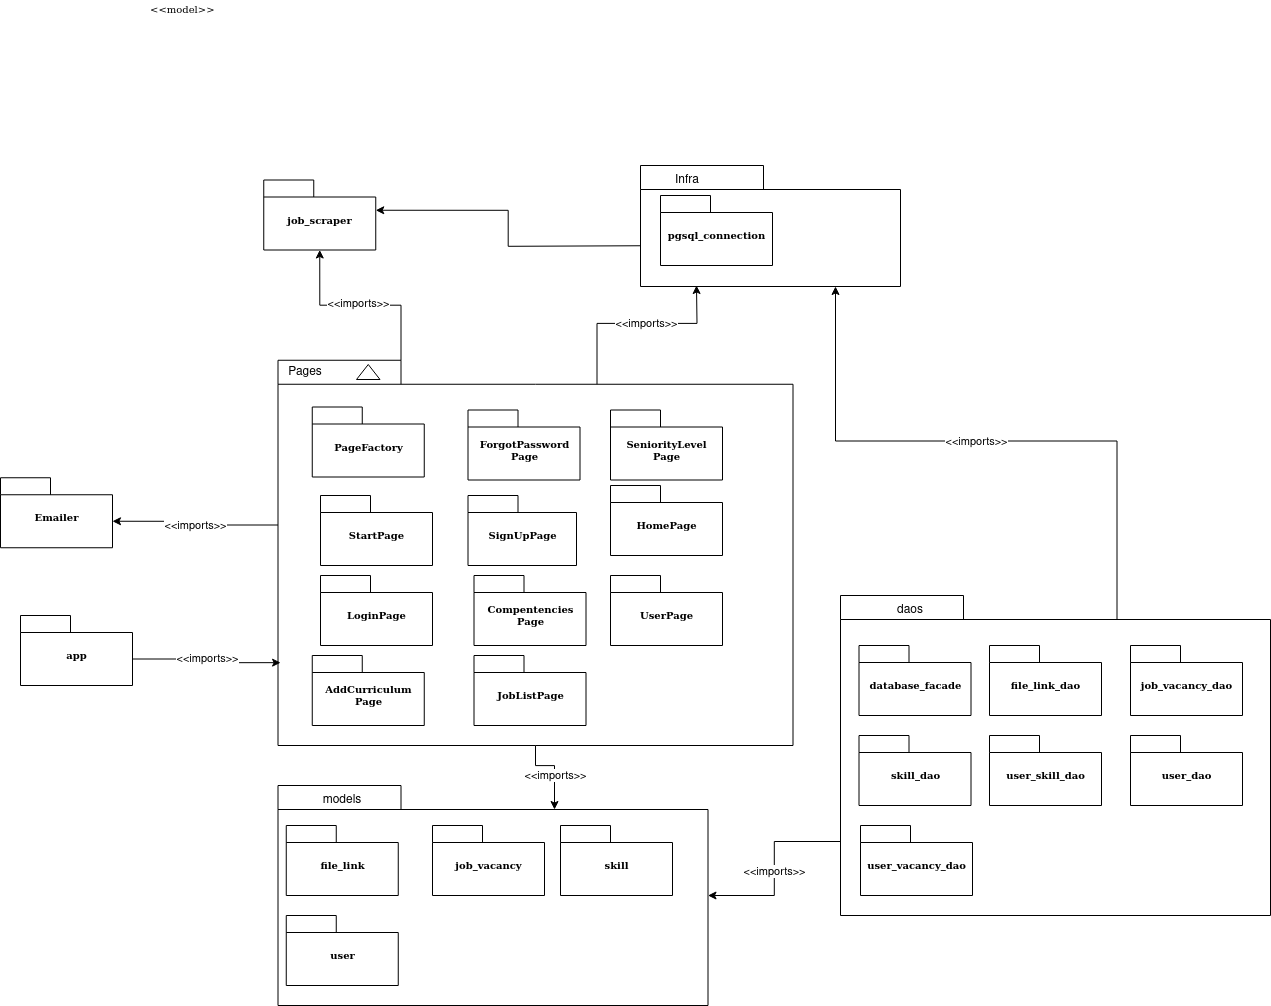

The diagram above was exported from draw.io. Its source (the exported page's mxGraphModel, read from the mxfile embedded in the PNG):
<mxGraphModel dx="1674" dy="750" grid="1" gridSize="10" guides="1" tooltips="1" connect="1" arrows="1" fold="1" page="1" pageScale="1" pageWidth="827" pageHeight="1169" background="none" math="0" shadow="0">
  <root>
    <mxCell id="0" />
    <mxCell id="1" parent="0" />
    <mxCell id="6e0c8c40b5770093-33" value="" style="shape=folder;fontStyle=1;spacingTop=10;tabWidth=123;tabHeight=24;tabPosition=left;html=1;rounded=0;shadow=0;comic=0;labelBackgroundColor=none;strokeColor=#000000;strokeWidth=1;fillColor=#ffffff;fontFamily=Verdana;fontSize=10;fontColor=#000000;align=center;" parent="1" vertex="1">
      <mxGeometry x="457.5" y="474.75" width="515" height="385.25" as="geometry" />
    </mxCell>
    <mxCell id="6e0c8c40b5770093-42" value="&lt;div&gt;ForgotPassword&lt;/div&gt;&lt;div&gt;Page&lt;br&gt;&lt;/div&gt;" style="shape=folder;fontStyle=1;spacingTop=10;tabWidth=50;tabHeight=17;tabPosition=left;html=1;rounded=0;shadow=0;comic=0;labelBackgroundColor=none;strokeColor=#000000;strokeWidth=1;fillColor=#ffffff;fontFamily=Verdana;fontSize=10;fontColor=#000000;align=center;" parent="1" vertex="1">
      <mxGeometry x="647.5" y="524.5" width="112" height="70" as="geometry" />
    </mxCell>
    <mxCell id="6e0c8c40b5770093-43" value="HomePage" style="shape=folder;fontStyle=1;spacingTop=10;tabWidth=50;tabHeight=17;tabPosition=left;html=1;rounded=0;shadow=0;comic=0;labelBackgroundColor=none;strokeColor=#000000;strokeWidth=1;fillColor=#ffffff;fontFamily=Verdana;fontSize=10;fontColor=#000000;align=center;" parent="1" vertex="1">
      <mxGeometry x="790" y="600" width="112" height="70" as="geometry" />
    </mxCell>
    <mxCell id="6e0c8c40b5770093-44" value="LoginPage" style="shape=folder;fontStyle=1;spacingTop=10;tabWidth=50;tabHeight=17;tabPosition=left;html=1;rounded=0;shadow=0;comic=0;labelBackgroundColor=none;strokeColor=#000000;strokeWidth=1;fillColor=#ffffff;fontFamily=Verdana;fontSize=10;fontColor=#000000;align=center;" parent="1" vertex="1">
      <mxGeometry x="500" y="690" width="112" height="70" as="geometry" />
    </mxCell>
    <mxCell id="6e0c8c40b5770093-45" value="UserPage" style="shape=folder;fontStyle=1;spacingTop=10;tabWidth=50;tabHeight=17;tabPosition=left;html=1;rounded=0;shadow=0;comic=0;labelBackgroundColor=none;strokeColor=#000000;strokeWidth=1;fillColor=#ffffff;fontFamily=Verdana;fontSize=10;fontColor=#000000;align=center;" parent="1" vertex="1">
      <mxGeometry x="790" y="690" width="112" height="70" as="geometry" />
    </mxCell>
    <mxCell id="6e0c8c40b5770093-51" value="" style="triangle;whiteSpace=wrap;html=1;rounded=0;shadow=0;comic=0;labelBackgroundColor=none;strokeColor=#000000;strokeWidth=1;fillColor=#ffffff;fontFamily=Verdana;fontSize=10;fontColor=#000000;align=center;rotation=-90;" parent="1" vertex="1">
      <mxGeometry x="540.25" y="474.75" width="15" height="23.5" as="geometry" />
    </mxCell>
    <mxCell id="6e0c8c40b5770093-73" value="&amp;lt;&amp;lt;model&amp;gt;&amp;gt;" style="text;html=1;align=left;verticalAlign=top;spacingTop=-4;fontSize=10;fontFamily=Verdana" parent="1" vertex="1">
      <mxGeometry x="327.5" y="114.5" width="130" height="20" as="geometry" />
    </mxCell>
    <mxCell id="j4eAPrjloT7dea-WqEu1-1" value="&lt;div&gt;Compentencies&lt;/div&gt;&lt;div&gt;Page&lt;br&gt;&lt;/div&gt;" style="shape=folder;fontStyle=1;spacingTop=10;tabWidth=50;tabHeight=17;tabPosition=left;html=1;rounded=0;shadow=0;comic=0;labelBackgroundColor=none;strokeColor=#000000;strokeWidth=1;fillColor=#ffffff;fontFamily=Verdana;fontSize=10;fontColor=#000000;align=center;" parent="1" vertex="1">
      <mxGeometry x="653.5" y="690" width="112" height="70" as="geometry" />
    </mxCell>
    <mxCell id="j4eAPrjloT7dea-WqEu1-2" value="&lt;div&gt;StartPage&lt;br&gt;&lt;/div&gt;" style="shape=folder;fontStyle=1;spacingTop=10;tabWidth=50;tabHeight=17;tabPosition=left;html=1;rounded=0;shadow=0;comic=0;labelBackgroundColor=none;strokeColor=#000000;strokeWidth=1;fillColor=#ffffff;fontFamily=Verdana;fontSize=10;fontColor=#000000;align=center;" parent="1" vertex="1">
      <mxGeometry x="500" y="610" width="112" height="70" as="geometry" />
    </mxCell>
    <mxCell id="j4eAPrjloT7dea-WqEu1-7" value="&lt;div&gt;SeniorityLevel&lt;/div&gt;&lt;div&gt;Page&lt;br&gt;&lt;/div&gt;" style="shape=folder;fontStyle=1;spacingTop=10;tabWidth=50;tabHeight=17;tabPosition=left;html=1;rounded=0;shadow=0;comic=0;labelBackgroundColor=none;strokeColor=#000000;strokeWidth=1;fillColor=#ffffff;fontFamily=Verdana;fontSize=10;fontColor=#000000;align=center;" parent="1" vertex="1">
      <mxGeometry x="790" y="524.5" width="112" height="70" as="geometry" />
    </mxCell>
    <mxCell id="j4eAPrjloT7dea-WqEu1-8" value="SignUpPage" style="shape=folder;fontStyle=1;spacingTop=10;tabWidth=50;tabHeight=17;tabPosition=left;html=1;rounded=0;shadow=0;comic=0;labelBackgroundColor=none;strokeColor=#000000;strokeWidth=1;fillColor=#ffffff;fontFamily=Verdana;fontSize=10;fontColor=#000000;align=center;" parent="1" vertex="1">
      <mxGeometry x="647.5" y="610" width="108.5" height="70" as="geometry" />
    </mxCell>
    <mxCell id="j4eAPrjloT7dea-WqEu1-13" value="Emailer" style="shape=folder;fontStyle=1;spacingTop=10;tabWidth=50;tabHeight=17;tabPosition=left;html=1;rounded=0;shadow=0;comic=0;labelBackgroundColor=none;strokeColor=#000000;strokeWidth=1;fillColor=#ffffff;fontFamily=Verdana;fontSize=10;fontColor=#000000;align=center;" parent="1" vertex="1">
      <mxGeometry x="180" y="592.25" width="112" height="70" as="geometry" />
    </mxCell>
    <mxCell id="j4eAPrjloT7dea-WqEu1-15" value="job_scraper" style="shape=folder;fontStyle=1;spacingTop=10;tabWidth=50;tabHeight=17;tabPosition=left;html=1;rounded=0;shadow=0;comic=0;labelBackgroundColor=none;strokeColor=#000000;strokeWidth=1;fillColor=#ffffff;fontFamily=Verdana;fontSize=10;fontColor=#000000;align=center;" parent="1" vertex="1">
      <mxGeometry x="443.25" y="294.5" width="112" height="70" as="geometry" />
    </mxCell>
    <mxCell id="j4eAPrjloT7dea-WqEu1-19" style="edgeStyle=orthogonalEdgeStyle;rounded=0;orthogonalLoop=1;jettySize=auto;html=1;exitX=0;exitY=0;exitDx=0;exitDy=164.75;exitPerimeter=0;entryX=0;entryY=0;entryDx=112;entryDy=43.5;entryPerimeter=0;" parent="1" source="6e0c8c40b5770093-33" target="j4eAPrjloT7dea-WqEu1-13" edge="1">
      <mxGeometry relative="1" as="geometry" />
    </mxCell>
    <mxCell id="tGVCGBizUSKHqZBw1uzR-1" value="&amp;lt;&amp;lt;imports&amp;gt;&amp;gt;" style="edgeLabel;html=1;align=center;verticalAlign=middle;resizable=0;points=[];" vertex="1" connectable="0" parent="j4eAPrjloT7dea-WqEu1-19">
      <mxGeometry x="-0.0044" relative="1" as="geometry">
        <mxPoint y="1" as="offset" />
      </mxGeometry>
    </mxCell>
    <mxCell id="j4eAPrjloT7dea-WqEu1-21" style="edgeStyle=orthogonalEdgeStyle;rounded=0;orthogonalLoop=1;jettySize=auto;html=1;exitX=0;exitY=0;exitDx=319;exitDy=24;exitPerimeter=0;entryX=0.5;entryY=1;entryDx=0;entryDy=0;entryPerimeter=0;" parent="1" source="6e0c8c40b5770093-33" edge="1">
      <mxGeometry relative="1" as="geometry">
        <mxPoint x="876" y="400" as="targetPoint" />
      </mxGeometry>
    </mxCell>
    <mxCell id="tGVCGBizUSKHqZBw1uzR-30" value="&amp;lt;&amp;lt;imports&amp;gt;&amp;gt;" style="edgeLabel;html=1;align=center;verticalAlign=middle;resizable=0;points=[];" vertex="1" connectable="0" parent="j4eAPrjloT7dea-WqEu1-21">
      <mxGeometry x="0.1104" relative="1" as="geometry">
        <mxPoint as="offset" />
      </mxGeometry>
    </mxCell>
    <mxCell id="j4eAPrjloT7dea-WqEu1-23" style="edgeStyle=orthogonalEdgeStyle;rounded=0;orthogonalLoop=1;jettySize=auto;html=1;exitX=0;exitY=0;exitDx=123;exitDy=0;exitPerimeter=0;entryX=0.5;entryY=1;entryDx=0;entryDy=0;entryPerimeter=0;" parent="1" source="6e0c8c40b5770093-33" target="j4eAPrjloT7dea-WqEu1-15" edge="1">
      <mxGeometry relative="1" as="geometry" />
    </mxCell>
    <mxCell id="tGVCGBizUSKHqZBw1uzR-5" value="&amp;lt;&amp;lt;imports&amp;gt;&amp;gt;" style="edgeLabel;html=1;align=center;verticalAlign=middle;resizable=0;points=[];" vertex="1" connectable="0" parent="j4eAPrjloT7dea-WqEu1-23">
      <mxGeometry x="0.0191" y="-2" relative="1" as="geometry">
        <mxPoint as="offset" />
      </mxGeometry>
    </mxCell>
    <mxCell id="j4eAPrjloT7dea-WqEu1-25" style="edgeStyle=orthogonalEdgeStyle;rounded=0;orthogonalLoop=1;jettySize=auto;html=1;exitX=0;exitY=0;exitDx=0;exitDy=30.25;exitPerimeter=0;entryX=0;entryY=0;entryDx=112;entryDy=30.25;entryPerimeter=0;" parent="1" target="j4eAPrjloT7dea-WqEu1-15" edge="1">
      <mxGeometry relative="1" as="geometry">
        <mxPoint x="820" y="360.25" as="sourcePoint" />
      </mxGeometry>
    </mxCell>
    <mxCell id="j4eAPrjloT7dea-WqEu1-27" value="Pages" style="text;strokeColor=none;align=center;fillColor=none;html=1;verticalAlign=middle;whiteSpace=wrap;rounded=0;" parent="1" vertex="1">
      <mxGeometry x="380" y="451.5" width="210" height="70" as="geometry" />
    </mxCell>
    <mxCell id="j4eAPrjloT7dea-WqEu1-28" value="" style="shape=folder;fontStyle=1;spacingTop=10;tabWidth=123;tabHeight=24;tabPosition=left;html=1;rounded=0;shadow=0;comic=0;labelBackgroundColor=none;strokeColor=#000000;strokeWidth=1;fillColor=#ffffff;fontFamily=Verdana;fontSize=10;fontColor=#000000;align=center;" parent="1" vertex="1">
      <mxGeometry x="820" y="280" width="260" height="121" as="geometry" />
    </mxCell>
    <mxCell id="j4eAPrjloT7dea-WqEu1-33" value="Infra" style="text;strokeColor=none;align=center;fillColor=none;html=1;verticalAlign=middle;whiteSpace=wrap;rounded=0;" parent="1" vertex="1">
      <mxGeometry x="820" y="160" width="94" height="270" as="geometry" />
    </mxCell>
    <mxCell id="tGVCGBizUSKHqZBw1uzR-2" value="&lt;div&gt;AddCurriculum&lt;/div&gt;&lt;div&gt;Page&lt;br&gt;&lt;/div&gt;" style="shape=folder;fontStyle=1;spacingTop=10;tabWidth=50;tabHeight=17;tabPosition=left;html=1;rounded=0;shadow=0;comic=0;labelBackgroundColor=none;strokeColor=#000000;strokeWidth=1;fillColor=#ffffff;fontFamily=Verdana;fontSize=10;fontColor=#000000;align=center;" vertex="1" parent="1">
      <mxGeometry x="491.75" y="770" width="112" height="70" as="geometry" />
    </mxCell>
    <mxCell id="tGVCGBizUSKHqZBw1uzR-3" value="JobListPage" style="shape=folder;fontStyle=1;spacingTop=10;tabWidth=50;tabHeight=17;tabPosition=left;html=1;rounded=0;shadow=0;comic=0;labelBackgroundColor=none;strokeColor=#000000;strokeWidth=1;fillColor=#ffffff;fontFamily=Verdana;fontSize=10;fontColor=#000000;align=center;" vertex="1" parent="1">
      <mxGeometry x="653.5" y="770" width="112" height="70" as="geometry" />
    </mxCell>
    <mxCell id="tGVCGBizUSKHqZBw1uzR-4" value="PageFactory" style="shape=folder;fontStyle=1;spacingTop=10;tabWidth=50;tabHeight=17;tabPosition=left;html=1;rounded=0;shadow=0;comic=0;labelBackgroundColor=none;strokeColor=#000000;strokeWidth=1;fillColor=#ffffff;fontFamily=Verdana;fontSize=10;fontColor=#000000;align=center;" vertex="1" parent="1">
      <mxGeometry x="491.75" y="521.5" width="112" height="70" as="geometry" />
    </mxCell>
    <mxCell id="tGVCGBizUSKHqZBw1uzR-26" style="edgeStyle=orthogonalEdgeStyle;rounded=0;orthogonalLoop=1;jettySize=auto;html=1;exitX=0;exitY=0;exitDx=0;exitDy=246;exitPerimeter=0;" edge="1" parent="1" source="tGVCGBizUSKHqZBw1uzR-6" target="tGVCGBizUSKHqZBw1uzR-16">
      <mxGeometry relative="1" as="geometry" />
    </mxCell>
    <mxCell id="tGVCGBizUSKHqZBw1uzR-27" value="&amp;lt;&amp;lt;imports&amp;gt;&amp;gt;" style="edgeLabel;html=1;align=center;verticalAlign=middle;resizable=0;points=[];" vertex="1" connectable="0" parent="tGVCGBizUSKHqZBw1uzR-26">
      <mxGeometry x="0.0316" relative="1" as="geometry">
        <mxPoint as="offset" />
      </mxGeometry>
    </mxCell>
    <mxCell id="tGVCGBizUSKHqZBw1uzR-6" value="" style="shape=folder;fontStyle=1;spacingTop=10;tabWidth=123;tabHeight=24;tabPosition=left;html=1;rounded=0;shadow=0;comic=0;labelBackgroundColor=none;strokeColor=#000000;strokeWidth=1;fillColor=#ffffff;fontFamily=Verdana;fontSize=10;fontColor=#000000;align=center;" vertex="1" parent="1">
      <mxGeometry x="1020" y="710" width="430" height="320" as="geometry" />
    </mxCell>
    <mxCell id="tGVCGBizUSKHqZBw1uzR-7" value="daos" style="text;strokeColor=none;align=center;fillColor=none;html=1;verticalAlign=middle;whiteSpace=wrap;rounded=0;" vertex="1" parent="1">
      <mxGeometry x="1060" y="710" width="60" height="30" as="geometry" />
    </mxCell>
    <mxCell id="tGVCGBizUSKHqZBw1uzR-8" value="database_facade" style="shape=folder;fontStyle=1;spacingTop=10;tabWidth=50;tabHeight=17;tabPosition=left;html=1;rounded=0;shadow=0;comic=0;labelBackgroundColor=none;strokeColor=#000000;strokeWidth=1;fillColor=#ffffff;fontFamily=Verdana;fontSize=10;fontColor=#000000;align=center;" vertex="1" parent="1">
      <mxGeometry x="1038.5" y="760" width="112" height="70" as="geometry" />
    </mxCell>
    <mxCell id="tGVCGBizUSKHqZBw1uzR-9" value="file_link_dao" style="shape=folder;fontStyle=1;spacingTop=10;tabWidth=50;tabHeight=17;tabPosition=left;html=1;rounded=0;shadow=0;comic=0;labelBackgroundColor=none;strokeColor=#000000;strokeWidth=1;fillColor=#ffffff;fontFamily=Verdana;fontSize=10;fontColor=#000000;align=center;" vertex="1" parent="1">
      <mxGeometry x="1169" y="760" width="112" height="70" as="geometry" />
    </mxCell>
    <mxCell id="tGVCGBizUSKHqZBw1uzR-10" value="job_vacancy_dao" style="shape=folder;fontStyle=1;spacingTop=10;tabWidth=50;tabHeight=17;tabPosition=left;html=1;rounded=0;shadow=0;comic=0;labelBackgroundColor=none;strokeColor=#000000;strokeWidth=1;fillColor=#ffffff;fontFamily=Verdana;fontSize=10;fontColor=#000000;align=center;" vertex="1" parent="1">
      <mxGeometry x="1310" y="760" width="112" height="70" as="geometry" />
    </mxCell>
    <mxCell id="tGVCGBizUSKHqZBw1uzR-11" value="skill_dao" style="shape=folder;fontStyle=1;spacingTop=10;tabWidth=50;tabHeight=17;tabPosition=left;html=1;rounded=0;shadow=0;comic=0;labelBackgroundColor=none;strokeColor=#000000;strokeWidth=1;fillColor=#ffffff;fontFamily=Verdana;fontSize=10;fontColor=#000000;align=center;" vertex="1" parent="1">
      <mxGeometry x="1038.5" y="850" width="112" height="70" as="geometry" />
    </mxCell>
    <mxCell id="tGVCGBizUSKHqZBw1uzR-12" value="user_skill_dao" style="shape=folder;fontStyle=1;spacingTop=10;tabWidth=50;tabHeight=17;tabPosition=left;html=1;rounded=0;shadow=0;comic=0;labelBackgroundColor=none;strokeColor=#000000;strokeWidth=1;fillColor=#ffffff;fontFamily=Verdana;fontSize=10;fontColor=#000000;align=center;" vertex="1" parent="1">
      <mxGeometry x="1169" y="850" width="112" height="70" as="geometry" />
    </mxCell>
    <mxCell id="tGVCGBizUSKHqZBw1uzR-13" value="user_dao" style="shape=folder;fontStyle=1;spacingTop=10;tabWidth=50;tabHeight=17;tabPosition=left;html=1;rounded=0;shadow=0;comic=0;labelBackgroundColor=none;strokeColor=#000000;strokeWidth=1;fillColor=#ffffff;fontFamily=Verdana;fontSize=10;fontColor=#000000;align=center;" vertex="1" parent="1">
      <mxGeometry x="1310" y="850" width="112" height="70" as="geometry" />
    </mxCell>
    <mxCell id="tGVCGBizUSKHqZBw1uzR-14" value="user_vacancy_dao" style="shape=folder;fontStyle=1;spacingTop=10;tabWidth=50;tabHeight=17;tabPosition=left;html=1;rounded=0;shadow=0;comic=0;labelBackgroundColor=none;strokeColor=#000000;strokeWidth=1;fillColor=#ffffff;fontFamily=Verdana;fontSize=10;fontColor=#000000;align=center;" vertex="1" parent="1">
      <mxGeometry x="1040" y="940" width="112" height="70" as="geometry" />
    </mxCell>
    <mxCell id="tGVCGBizUSKHqZBw1uzR-15" value="pgsql_connection" style="shape=folder;fontStyle=1;spacingTop=10;tabWidth=50;tabHeight=17;tabPosition=left;html=1;rounded=0;shadow=0;comic=0;labelBackgroundColor=none;strokeColor=#000000;strokeWidth=1;fillColor=#ffffff;fontFamily=Verdana;fontSize=10;fontColor=#000000;align=center;" vertex="1" parent="1">
      <mxGeometry x="840" y="310" width="112" height="70" as="geometry" />
    </mxCell>
    <mxCell id="tGVCGBizUSKHqZBw1uzR-16" value="" style="shape=folder;fontStyle=1;spacingTop=10;tabWidth=123;tabHeight=24;tabPosition=left;html=1;rounded=0;shadow=0;comic=0;labelBackgroundColor=none;strokeColor=#000000;strokeWidth=1;fillColor=#ffffff;fontFamily=Verdana;fontSize=10;fontColor=#000000;align=center;" vertex="1" parent="1">
      <mxGeometry x="457.5" y="900" width="430" height="220" as="geometry" />
    </mxCell>
    <mxCell id="tGVCGBizUSKHqZBw1uzR-17" value="&lt;div&gt;models&lt;/div&gt;" style="text;strokeColor=none;align=center;fillColor=none;html=1;verticalAlign=middle;whiteSpace=wrap;rounded=0;" vertex="1" parent="1">
      <mxGeometry x="491.75" y="900" width="60" height="30" as="geometry" />
    </mxCell>
    <mxCell id="tGVCGBizUSKHqZBw1uzR-18" value="file_link" style="shape=folder;fontStyle=1;spacingTop=10;tabWidth=50;tabHeight=17;tabPosition=left;html=1;rounded=0;shadow=0;comic=0;labelBackgroundColor=none;strokeColor=#000000;strokeWidth=1;fillColor=#ffffff;fontFamily=Verdana;fontSize=10;fontColor=#000000;align=center;" vertex="1" parent="1">
      <mxGeometry x="465.75" y="940" width="112" height="70" as="geometry" />
    </mxCell>
    <mxCell id="tGVCGBizUSKHqZBw1uzR-19" value="job_vacancy" style="shape=folder;fontStyle=1;spacingTop=10;tabWidth=50;tabHeight=17;tabPosition=left;html=1;rounded=0;shadow=0;comic=0;labelBackgroundColor=none;strokeColor=#000000;strokeWidth=1;fillColor=#ffffff;fontFamily=Verdana;fontSize=10;fontColor=#000000;align=center;" vertex="1" parent="1">
      <mxGeometry x="612" y="940" width="112" height="70" as="geometry" />
    </mxCell>
    <mxCell id="tGVCGBizUSKHqZBw1uzR-20" value="skill" style="shape=folder;fontStyle=1;spacingTop=10;tabWidth=50;tabHeight=17;tabPosition=left;html=1;rounded=0;shadow=0;comic=0;labelBackgroundColor=none;strokeColor=#000000;strokeWidth=1;fillColor=#ffffff;fontFamily=Verdana;fontSize=10;fontColor=#000000;align=center;" vertex="1" parent="1">
      <mxGeometry x="740" y="940" width="112" height="70" as="geometry" />
    </mxCell>
    <mxCell id="tGVCGBizUSKHqZBw1uzR-21" value="user" style="shape=folder;fontStyle=1;spacingTop=10;tabWidth=50;tabHeight=17;tabPosition=left;html=1;rounded=0;shadow=0;comic=0;labelBackgroundColor=none;strokeColor=#000000;strokeWidth=1;fillColor=#ffffff;fontFamily=Verdana;fontSize=10;fontColor=#000000;align=center;" vertex="1" parent="1">
      <mxGeometry x="465.75" y="1030" width="112" height="70" as="geometry" />
    </mxCell>
    <mxCell id="tGVCGBizUSKHqZBw1uzR-22" value="app" style="shape=folder;fontStyle=1;spacingTop=10;tabWidth=50;tabHeight=17;tabPosition=left;html=1;rounded=0;shadow=0;comic=0;labelBackgroundColor=none;strokeColor=#000000;strokeWidth=1;fillColor=#ffffff;fontFamily=Verdana;fontSize=10;fontColor=#000000;align=center;" vertex="1" parent="1">
      <mxGeometry x="200" y="730" width="112" height="70" as="geometry" />
    </mxCell>
    <mxCell id="tGVCGBizUSKHqZBw1uzR-24" style="edgeStyle=orthogonalEdgeStyle;rounded=0;orthogonalLoop=1;jettySize=auto;html=1;exitX=0;exitY=0;exitDx=112;exitDy=43.5;exitPerimeter=0;entryX=0.005;entryY=0.785;entryDx=0;entryDy=0;entryPerimeter=0;" edge="1" parent="1" source="tGVCGBizUSKHqZBw1uzR-22" target="6e0c8c40b5770093-33">
      <mxGeometry relative="1" as="geometry" />
    </mxCell>
    <mxCell id="tGVCGBizUSKHqZBw1uzR-25" value="&amp;lt;&amp;lt;imports&amp;gt;&amp;gt;" style="edgeLabel;html=1;align=center;verticalAlign=middle;resizable=0;points=[];" vertex="1" connectable="0" parent="tGVCGBizUSKHqZBw1uzR-24">
      <mxGeometry x="-0.0407" y="2" relative="1" as="geometry">
        <mxPoint y="-1" as="offset" />
      </mxGeometry>
    </mxCell>
    <mxCell id="tGVCGBizUSKHqZBw1uzR-28" style="edgeStyle=orthogonalEdgeStyle;rounded=0;orthogonalLoop=1;jettySize=auto;html=1;exitX=0;exitY=0;exitDx=276.5;exitDy=24;exitPerimeter=0;entryX=0.75;entryY=1;entryDx=0;entryDy=0;entryPerimeter=0;" edge="1" parent="1" source="tGVCGBizUSKHqZBw1uzR-6" target="j4eAPrjloT7dea-WqEu1-28">
      <mxGeometry relative="1" as="geometry" />
    </mxCell>
    <mxCell id="tGVCGBizUSKHqZBw1uzR-29" value="&lt;div&gt;&amp;lt;&amp;lt;imports&amp;gt;&amp;gt;&lt;br&gt;&lt;/div&gt;" style="edgeLabel;html=1;align=center;verticalAlign=middle;resizable=0;points=[];" vertex="1" connectable="0" parent="tGVCGBizUSKHqZBw1uzR-28">
      <mxGeometry x="0.0415" relative="1" as="geometry">
        <mxPoint as="offset" />
      </mxGeometry>
    </mxCell>
    <mxCell id="tGVCGBizUSKHqZBw1uzR-31" style="edgeStyle=orthogonalEdgeStyle;rounded=0;orthogonalLoop=1;jettySize=auto;html=1;exitX=0.5;exitY=1;exitDx=0;exitDy=0;exitPerimeter=0;entryX=0;entryY=0;entryDx=276.5;entryDy=24;entryPerimeter=0;" edge="1" parent="1" source="6e0c8c40b5770093-33" target="tGVCGBizUSKHqZBw1uzR-16">
      <mxGeometry relative="1" as="geometry" />
    </mxCell>
    <mxCell id="tGVCGBizUSKHqZBw1uzR-32" value="&amp;lt;&amp;lt;imports&amp;gt;&amp;gt;" style="edgeLabel;html=1;align=center;verticalAlign=middle;resizable=0;points=[];" vertex="1" connectable="0" parent="tGVCGBizUSKHqZBw1uzR-31">
      <mxGeometry x="0.1566" relative="1" as="geometry">
        <mxPoint as="offset" />
      </mxGeometry>
    </mxCell>
  </root>
</mxGraphModel>